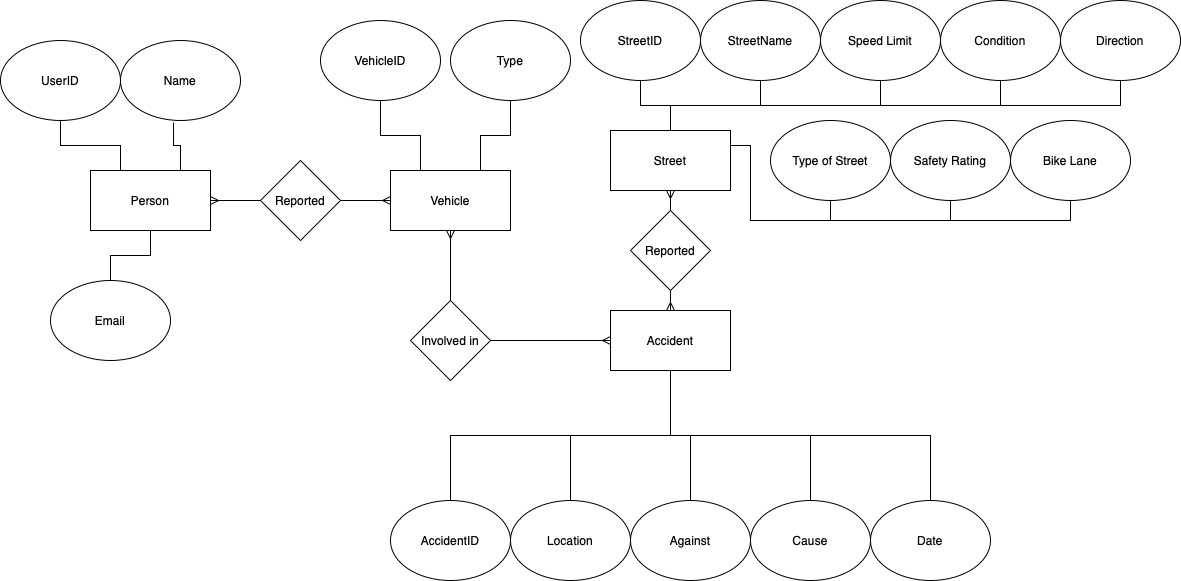

The diagram above was exported from draw.io. Its source (the exported page's mxGraphModel, read from the mxfile embedded in the PNG):
<mxGraphModel dx="1452" dy="971" grid="1" gridSize="10" guides="1" tooltips="1" connect="1" arrows="1" fold="1" page="1" pageScale="1" pageWidth="850" pageHeight="1100" math="0" shadow="0">
  <root>
    <mxCell id="0" />
    <mxCell id="1" parent="0" />
    <mxCell id="UVHkzJO4wDWXcTk6Br_p-7" style="edgeStyle=orthogonalEdgeStyle;rounded=0;orthogonalLoop=1;jettySize=auto;html=1;exitX=1;exitY=0.5;exitDx=0;exitDy=0;entryX=0;entryY=0.5;entryDx=0;entryDy=0;startArrow=ERmany;startFill=0;endArrow=none;endFill=0;" edge="1" parent="1" source="UVHkzJO4wDWXcTk6Br_p-1" target="UVHkzJO4wDWXcTk6Br_p-6">
      <mxGeometry relative="1" as="geometry" />
    </mxCell>
    <mxCell id="UVHkzJO4wDWXcTk6Br_p-20" style="edgeStyle=orthogonalEdgeStyle;rounded=0;orthogonalLoop=1;jettySize=auto;html=1;exitX=0.25;exitY=0;exitDx=0;exitDy=0;entryX=0.5;entryY=1;entryDx=0;entryDy=0;endArrow=none;endFill=0;" edge="1" parent="1" source="UVHkzJO4wDWXcTk6Br_p-1" target="UVHkzJO4wDWXcTk6Br_p-17">
      <mxGeometry relative="1" as="geometry" />
    </mxCell>
    <mxCell id="UVHkzJO4wDWXcTk6Br_p-21" style="edgeStyle=orthogonalEdgeStyle;rounded=0;orthogonalLoop=1;jettySize=auto;html=1;exitX=0.75;exitY=0;exitDx=0;exitDy=0;entryX=0.442;entryY=1.025;entryDx=0;entryDy=0;entryPerimeter=0;endArrow=none;endFill=0;" edge="1" parent="1" source="UVHkzJO4wDWXcTk6Br_p-1" target="UVHkzJO4wDWXcTk6Br_p-18">
      <mxGeometry relative="1" as="geometry" />
    </mxCell>
    <mxCell id="UVHkzJO4wDWXcTk6Br_p-22" style="edgeStyle=orthogonalEdgeStyle;rounded=0;orthogonalLoop=1;jettySize=auto;html=1;exitX=0.5;exitY=1;exitDx=0;exitDy=0;entryX=0.5;entryY=0;entryDx=0;entryDy=0;endArrow=none;endFill=0;" edge="1" parent="1" source="UVHkzJO4wDWXcTk6Br_p-1" target="UVHkzJO4wDWXcTk6Br_p-19">
      <mxGeometry relative="1" as="geometry" />
    </mxCell>
    <mxCell id="UVHkzJO4wDWXcTk6Br_p-1" value="Person" style="rounded=0;whiteSpace=wrap;html=1;" vertex="1" parent="1">
      <mxGeometry x="100" y="190" width="120" height="60" as="geometry" />
    </mxCell>
    <mxCell id="UVHkzJO4wDWXcTk6Br_p-42" style="edgeStyle=orthogonalEdgeStyle;rounded=0;orthogonalLoop=1;jettySize=auto;html=1;entryX=0.5;entryY=1;entryDx=0;entryDy=0;endArrow=none;endFill=0;" edge="1" parent="1" source="UVHkzJO4wDWXcTk6Br_p-2" target="UVHkzJO4wDWXcTk6Br_p-37">
      <mxGeometry relative="1" as="geometry" />
    </mxCell>
    <mxCell id="UVHkzJO4wDWXcTk6Br_p-43" style="edgeStyle=orthogonalEdgeStyle;rounded=0;orthogonalLoop=1;jettySize=auto;html=1;exitX=0.5;exitY=0;exitDx=0;exitDy=0;entryX=0.5;entryY=1;entryDx=0;entryDy=0;endArrow=none;endFill=0;" edge="1" parent="1" source="UVHkzJO4wDWXcTk6Br_p-2" target="UVHkzJO4wDWXcTk6Br_p-38">
      <mxGeometry relative="1" as="geometry" />
    </mxCell>
    <mxCell id="UVHkzJO4wDWXcTk6Br_p-52" style="edgeStyle=orthogonalEdgeStyle;rounded=0;orthogonalLoop=1;jettySize=auto;html=1;exitX=1;exitY=0.25;exitDx=0;exitDy=0;endArrow=none;endFill=0;" edge="1" parent="1" source="UVHkzJO4wDWXcTk6Br_p-2">
      <mxGeometry relative="1" as="geometry">
        <mxPoint x="760" y="240" as="targetPoint" />
      </mxGeometry>
    </mxCell>
    <mxCell id="UVHkzJO4wDWXcTk6Br_p-53" style="edgeStyle=orthogonalEdgeStyle;rounded=0;orthogonalLoop=1;jettySize=auto;html=1;exitX=1;exitY=0.25;exitDx=0;exitDy=0;entryX=0.5;entryY=1;entryDx=0;entryDy=0;endArrow=none;endFill=0;" edge="1" parent="1" source="UVHkzJO4wDWXcTk6Br_p-2" target="UVHkzJO4wDWXcTk6Br_p-48">
      <mxGeometry relative="1" as="geometry">
        <Array as="points">
          <mxPoint x="760" y="165" />
          <mxPoint x="760" y="240" />
          <mxPoint x="960" y="240" />
        </Array>
      </mxGeometry>
    </mxCell>
    <mxCell id="UVHkzJO4wDWXcTk6Br_p-54" style="edgeStyle=orthogonalEdgeStyle;rounded=0;orthogonalLoop=1;jettySize=auto;html=1;exitX=1;exitY=0.25;exitDx=0;exitDy=0;entryX=0.5;entryY=1;entryDx=0;entryDy=0;endArrow=none;endFill=0;" edge="1" parent="1" source="UVHkzJO4wDWXcTk6Br_p-2" target="UVHkzJO4wDWXcTk6Br_p-51">
      <mxGeometry relative="1" as="geometry">
        <Array as="points">
          <mxPoint x="760" y="165" />
          <mxPoint x="760" y="240" />
          <mxPoint x="1080" y="240" />
        </Array>
      </mxGeometry>
    </mxCell>
    <mxCell id="UVHkzJO4wDWXcTk6Br_p-2" value="Street" style="rounded=0;whiteSpace=wrap;html=1;" vertex="1" parent="1">
      <mxGeometry x="620" y="150" width="120" height="60" as="geometry" />
    </mxCell>
    <mxCell id="UVHkzJO4wDWXcTk6Br_p-15" style="edgeStyle=orthogonalEdgeStyle;rounded=0;orthogonalLoop=1;jettySize=auto;html=1;exitX=0.5;exitY=0;exitDx=0;exitDy=0;entryX=0.5;entryY=1;entryDx=0;entryDy=0;endArrow=none;endFill=0;startArrow=ERmany;startFill=0;" edge="1" parent="1" source="UVHkzJO4wDWXcTk6Br_p-3" target="UVHkzJO4wDWXcTk6Br_p-14">
      <mxGeometry relative="1" as="geometry" />
    </mxCell>
    <mxCell id="UVHkzJO4wDWXcTk6Br_p-29" style="edgeStyle=orthogonalEdgeStyle;rounded=0;orthogonalLoop=1;jettySize=auto;html=1;exitX=0.5;exitY=1;exitDx=0;exitDy=0;endArrow=none;endFill=0;" edge="1" parent="1" source="UVHkzJO4wDWXcTk6Br_p-3" target="UVHkzJO4wDWXcTk6Br_p-27">
      <mxGeometry relative="1" as="geometry" />
    </mxCell>
    <mxCell id="UVHkzJO4wDWXcTk6Br_p-30" style="edgeStyle=orthogonalEdgeStyle;rounded=0;orthogonalLoop=1;jettySize=auto;html=1;exitX=0.5;exitY=1;exitDx=0;exitDy=0;endArrow=none;endFill=0;" edge="1" parent="1" source="UVHkzJO4wDWXcTk6Br_p-3" target="UVHkzJO4wDWXcTk6Br_p-28">
      <mxGeometry relative="1" as="geometry" />
    </mxCell>
    <mxCell id="UVHkzJO4wDWXcTk6Br_p-32" style="edgeStyle=orthogonalEdgeStyle;rounded=0;orthogonalLoop=1;jettySize=auto;html=1;exitX=0.5;exitY=1;exitDx=0;exitDy=0;endArrow=none;endFill=0;" edge="1" parent="1" source="UVHkzJO4wDWXcTk6Br_p-3" target="UVHkzJO4wDWXcTk6Br_p-31">
      <mxGeometry relative="1" as="geometry" />
    </mxCell>
    <mxCell id="UVHkzJO4wDWXcTk6Br_p-34" style="edgeStyle=orthogonalEdgeStyle;rounded=0;orthogonalLoop=1;jettySize=auto;html=1;exitX=0.5;exitY=1;exitDx=0;exitDy=0;endArrow=none;endFill=0;" edge="1" parent="1" source="UVHkzJO4wDWXcTk6Br_p-3" target="UVHkzJO4wDWXcTk6Br_p-33">
      <mxGeometry relative="1" as="geometry" />
    </mxCell>
    <mxCell id="UVHkzJO4wDWXcTk6Br_p-3" value="Accident" style="rounded=0;whiteSpace=wrap;html=1;" vertex="1" parent="1">
      <mxGeometry x="620" y="330" width="120" height="60" as="geometry" />
    </mxCell>
    <mxCell id="UVHkzJO4wDWXcTk6Br_p-12" style="edgeStyle=orthogonalEdgeStyle;rounded=0;orthogonalLoop=1;jettySize=auto;html=1;exitX=0.5;exitY=1;exitDx=0;exitDy=0;entryX=0.5;entryY=0;entryDx=0;entryDy=0;endArrow=none;endFill=0;startArrow=ERmany;startFill=0;" edge="1" parent="1" source="UVHkzJO4wDWXcTk6Br_p-4" target="UVHkzJO4wDWXcTk6Br_p-9">
      <mxGeometry relative="1" as="geometry" />
    </mxCell>
    <mxCell id="UVHkzJO4wDWXcTk6Br_p-24" style="edgeStyle=orthogonalEdgeStyle;rounded=0;orthogonalLoop=1;jettySize=auto;html=1;exitX=0.25;exitY=0;exitDx=0;exitDy=0;entryX=0.5;entryY=1;entryDx=0;entryDy=0;endArrow=none;endFill=0;" edge="1" parent="1" source="UVHkzJO4wDWXcTk6Br_p-4" target="UVHkzJO4wDWXcTk6Br_p-23">
      <mxGeometry relative="1" as="geometry" />
    </mxCell>
    <mxCell id="UVHkzJO4wDWXcTk6Br_p-26" style="edgeStyle=orthogonalEdgeStyle;rounded=0;orthogonalLoop=1;jettySize=auto;html=1;exitX=0.75;exitY=0;exitDx=0;exitDy=0;endArrow=none;endFill=0;" edge="1" parent="1" source="UVHkzJO4wDWXcTk6Br_p-4" target="UVHkzJO4wDWXcTk6Br_p-25">
      <mxGeometry relative="1" as="geometry" />
    </mxCell>
    <mxCell id="UVHkzJO4wDWXcTk6Br_p-4" value="Vehicle" style="rounded=0;whiteSpace=wrap;html=1;" vertex="1" parent="1">
      <mxGeometry x="400" y="190" width="120" height="60" as="geometry" />
    </mxCell>
    <mxCell id="UVHkzJO4wDWXcTk6Br_p-8" style="edgeStyle=orthogonalEdgeStyle;rounded=0;orthogonalLoop=1;jettySize=auto;html=1;exitX=1;exitY=0.5;exitDx=0;exitDy=0;entryX=0;entryY=0.5;entryDx=0;entryDy=0;endArrow=ERmany;endFill=0;" edge="1" parent="1" source="UVHkzJO4wDWXcTk6Br_p-6" target="UVHkzJO4wDWXcTk6Br_p-4">
      <mxGeometry relative="1" as="geometry" />
    </mxCell>
    <mxCell id="UVHkzJO4wDWXcTk6Br_p-6" value="Reported" style="rhombus;whiteSpace=wrap;html=1;" vertex="1" parent="1">
      <mxGeometry x="270" y="180" width="80" height="80" as="geometry" />
    </mxCell>
    <mxCell id="UVHkzJO4wDWXcTk6Br_p-10" style="edgeStyle=orthogonalEdgeStyle;rounded=0;orthogonalLoop=1;jettySize=auto;html=1;exitX=1;exitY=0.5;exitDx=0;exitDy=0;endArrow=ERmany;endFill=0;" edge="1" parent="1" source="UVHkzJO4wDWXcTk6Br_p-9" target="UVHkzJO4wDWXcTk6Br_p-3">
      <mxGeometry relative="1" as="geometry" />
    </mxCell>
    <mxCell id="UVHkzJO4wDWXcTk6Br_p-9" value="Involved in" style="rhombus;whiteSpace=wrap;html=1;" vertex="1" parent="1">
      <mxGeometry x="420" y="320" width="80" height="80" as="geometry" />
    </mxCell>
    <mxCell id="UVHkzJO4wDWXcTk6Br_p-16" style="edgeStyle=orthogonalEdgeStyle;rounded=0;orthogonalLoop=1;jettySize=auto;html=1;exitX=0.5;exitY=0;exitDx=0;exitDy=0;entryX=0.5;entryY=1;entryDx=0;entryDy=0;endArrow=ERmany;endFill=0;" edge="1" parent="1" source="UVHkzJO4wDWXcTk6Br_p-14" target="UVHkzJO4wDWXcTk6Br_p-2">
      <mxGeometry relative="1" as="geometry" />
    </mxCell>
    <mxCell id="UVHkzJO4wDWXcTk6Br_p-14" value="Reported" style="rhombus;whiteSpace=wrap;html=1;" vertex="1" parent="1">
      <mxGeometry x="640" y="230" width="80" height="80" as="geometry" />
    </mxCell>
    <mxCell id="UVHkzJO4wDWXcTk6Br_p-17" value="UserID" style="ellipse;whiteSpace=wrap;html=1;" vertex="1" parent="1">
      <mxGeometry x="10" y="60" width="120" height="80" as="geometry" />
    </mxCell>
    <mxCell id="UVHkzJO4wDWXcTk6Br_p-18" value="Name" style="ellipse;whiteSpace=wrap;html=1;" vertex="1" parent="1">
      <mxGeometry x="130" y="60" width="120" height="80" as="geometry" />
    </mxCell>
    <mxCell id="UVHkzJO4wDWXcTk6Br_p-19" value="Email" style="ellipse;whiteSpace=wrap;html=1;" vertex="1" parent="1">
      <mxGeometry x="60" y="300" width="120" height="80" as="geometry" />
    </mxCell>
    <mxCell id="UVHkzJO4wDWXcTk6Br_p-23" value="VehicleID" style="ellipse;whiteSpace=wrap;html=1;" vertex="1" parent="1">
      <mxGeometry x="330" y="40" width="120" height="80" as="geometry" />
    </mxCell>
    <mxCell id="UVHkzJO4wDWXcTk6Br_p-25" value="Type" style="ellipse;whiteSpace=wrap;html=1;" vertex="1" parent="1">
      <mxGeometry x="460" y="40" width="120" height="80" as="geometry" />
    </mxCell>
    <mxCell id="UVHkzJO4wDWXcTk6Br_p-27" value="AccidentID&lt;br&gt;" style="ellipse;whiteSpace=wrap;html=1;" vertex="1" parent="1">
      <mxGeometry x="400" y="520" width="120" height="80" as="geometry" />
    </mxCell>
    <mxCell id="UVHkzJO4wDWXcTk6Br_p-28" value="Location" style="ellipse;whiteSpace=wrap;html=1;" vertex="1" parent="1">
      <mxGeometry x="520" y="520" width="120" height="80" as="geometry" />
    </mxCell>
    <mxCell id="UVHkzJO4wDWXcTk6Br_p-31" value="Cause" style="ellipse;whiteSpace=wrap;html=1;" vertex="1" parent="1">
      <mxGeometry x="760" y="520" width="120" height="80" as="geometry" />
    </mxCell>
    <mxCell id="UVHkzJO4wDWXcTk6Br_p-33" value="Date" style="ellipse;whiteSpace=wrap;html=1;" vertex="1" parent="1">
      <mxGeometry x="880" y="520" width="120" height="80" as="geometry" />
    </mxCell>
    <mxCell id="UVHkzJO4wDWXcTk6Br_p-36" style="edgeStyle=orthogonalEdgeStyle;rounded=0;orthogonalLoop=1;jettySize=auto;html=1;exitX=0.5;exitY=0;exitDx=0;exitDy=0;entryX=0.5;entryY=1;entryDx=0;entryDy=0;endArrow=none;endFill=0;" edge="1" parent="1" source="UVHkzJO4wDWXcTk6Br_p-35" target="UVHkzJO4wDWXcTk6Br_p-3">
      <mxGeometry relative="1" as="geometry" />
    </mxCell>
    <mxCell id="UVHkzJO4wDWXcTk6Br_p-35" value="Against" style="ellipse;whiteSpace=wrap;html=1;" vertex="1" parent="1">
      <mxGeometry x="640" y="520" width="120" height="80" as="geometry" />
    </mxCell>
    <mxCell id="UVHkzJO4wDWXcTk6Br_p-37" value="StreetID" style="ellipse;whiteSpace=wrap;html=1;" vertex="1" parent="1">
      <mxGeometry x="590" y="20" width="120" height="80" as="geometry" />
    </mxCell>
    <mxCell id="UVHkzJO4wDWXcTk6Br_p-38" value="StreetName" style="ellipse;whiteSpace=wrap;html=1;" vertex="1" parent="1">
      <mxGeometry x="710" y="20" width="120" height="80" as="geometry" />
    </mxCell>
    <mxCell id="UVHkzJO4wDWXcTk6Br_p-45" style="edgeStyle=orthogonalEdgeStyle;rounded=0;orthogonalLoop=1;jettySize=auto;html=1;exitX=0.5;exitY=1;exitDx=0;exitDy=0;endArrow=none;endFill=0;" edge="1" parent="1" source="UVHkzJO4wDWXcTk6Br_p-39" target="UVHkzJO4wDWXcTk6Br_p-2">
      <mxGeometry relative="1" as="geometry" />
    </mxCell>
    <mxCell id="UVHkzJO4wDWXcTk6Br_p-39" value="Condition" style="ellipse;whiteSpace=wrap;html=1;" vertex="1" parent="1">
      <mxGeometry x="950" y="20" width="120" height="80" as="geometry" />
    </mxCell>
    <mxCell id="UVHkzJO4wDWXcTk6Br_p-46" style="edgeStyle=orthogonalEdgeStyle;rounded=0;orthogonalLoop=1;jettySize=auto;html=1;exitX=0.5;exitY=1;exitDx=0;exitDy=0;endArrow=none;endFill=0;" edge="1" parent="1" source="UVHkzJO4wDWXcTk6Br_p-40">
      <mxGeometry relative="1" as="geometry">
        <mxPoint x="680" y="150" as="targetPoint" />
      </mxGeometry>
    </mxCell>
    <mxCell id="UVHkzJO4wDWXcTk6Br_p-40" value="Direction" style="ellipse;whiteSpace=wrap;html=1;" vertex="1" parent="1">
      <mxGeometry x="1070" y="20" width="120" height="80" as="geometry" />
    </mxCell>
    <mxCell id="UVHkzJO4wDWXcTk6Br_p-44" style="edgeStyle=orthogonalEdgeStyle;rounded=0;orthogonalLoop=1;jettySize=auto;html=1;exitX=0.5;exitY=1;exitDx=0;exitDy=0;entryX=0.5;entryY=0;entryDx=0;entryDy=0;endArrow=none;endFill=0;" edge="1" parent="1" source="UVHkzJO4wDWXcTk6Br_p-41" target="UVHkzJO4wDWXcTk6Br_p-2">
      <mxGeometry relative="1" as="geometry" />
    </mxCell>
    <mxCell id="UVHkzJO4wDWXcTk6Br_p-41" value="Speed Limit" style="ellipse;whiteSpace=wrap;html=1;" vertex="1" parent="1">
      <mxGeometry x="830" y="20" width="120" height="80" as="geometry" />
    </mxCell>
    <mxCell id="UVHkzJO4wDWXcTk6Br_p-55" style="edgeStyle=orthogonalEdgeStyle;rounded=0;orthogonalLoop=1;jettySize=auto;html=1;exitX=0.5;exitY=1;exitDx=0;exitDy=0;entryX=1;entryY=0.25;entryDx=0;entryDy=0;endArrow=none;endFill=0;" edge="1" parent="1" source="UVHkzJO4wDWXcTk6Br_p-47" target="UVHkzJO4wDWXcTk6Br_p-2">
      <mxGeometry relative="1" as="geometry" />
    </mxCell>
    <mxCell id="UVHkzJO4wDWXcTk6Br_p-47" value="Type of Street" style="ellipse;whiteSpace=wrap;html=1;" vertex="1" parent="1">
      <mxGeometry x="780" y="140" width="120" height="80" as="geometry" />
    </mxCell>
    <mxCell id="UVHkzJO4wDWXcTk6Br_p-48" value="Safety Rating" style="ellipse;whiteSpace=wrap;html=1;" vertex="1" parent="1">
      <mxGeometry x="900" y="140" width="120" height="80" as="geometry" />
    </mxCell>
    <mxCell id="UVHkzJO4wDWXcTk6Br_p-51" value="Bike Lane" style="ellipse;whiteSpace=wrap;html=1;" vertex="1" parent="1">
      <mxGeometry x="1020" y="140" width="120" height="80" as="geometry" />
    </mxCell>
  </root>
</mxGraphModel>